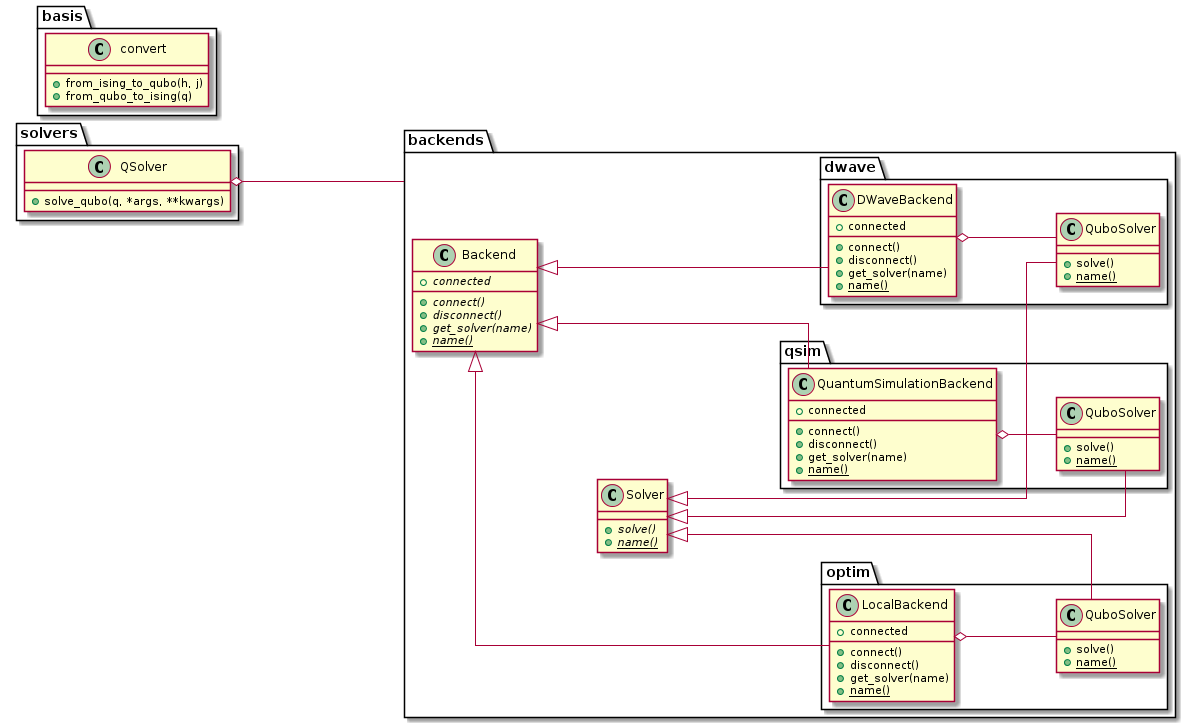

The diagram above was rendered by PlantUML. Its source (embedded in the PNG):
@startuml
left to right direction
skinparam linetype ortho

package backends {
  class Backend {
    {abstract} +connect()
    {abstract} +disconnect()
    {abstract} +get_solver(name)
    {abstract} {static} +name()
    {abstract} +connected
  }

  class Solver {
    {abstract} +solve()
    {abstract} {static} +name()
  }


  package dwave {
    class DWaveBackend {
      +connect()
      +disconnect()
      +get_solver(name)
      {static} +name()
      +connected
    }
    class dwave.QuboSolver {
      +solve()
      {static} +name()
    }
  }


  package optim {
    class LocalBackend {
      +connect()
      +disconnect()
      +get_solver(name)
      {static} +name()
      +connected
    }
    class optim.QuboSolver {
      +solve()
      {static} +name()
    }
  }

  package qsim {
    class QuantumSimulationBackend {
      +connect()
      +disconnect()
      +get_solver(name)
      {static} +name()
      +connected
    }
    class qsim.QuboSolver {
      +solve()
      {static} +name()
    }

  }

  Backend <|---- DWaveBackend
  Backend <|---- LocalBackend
  Backend <|---- QuantumSimulationBackend
  
  Solver <|---- dwave.QuboSolver
  Solver <|---- optim.QuboSolver
  Solver <|---- qsim.QuboSolver

  DWaveBackend o-- dwave.QuboSolver
  LocalBackend o-- optim.QuboSolver
  QuantumSimulationBackend o-- qsim.QuboSolver

}


package basis {

  class convert {
    +from_ising_to_qubo(h, j)
    +from_qubo_to_ising(q)
  }
}


package solvers {
  class QSolver {
    +solve_qubo(q, *args, **kwargs)
  }
}


QSolver o---- backends
@enduml